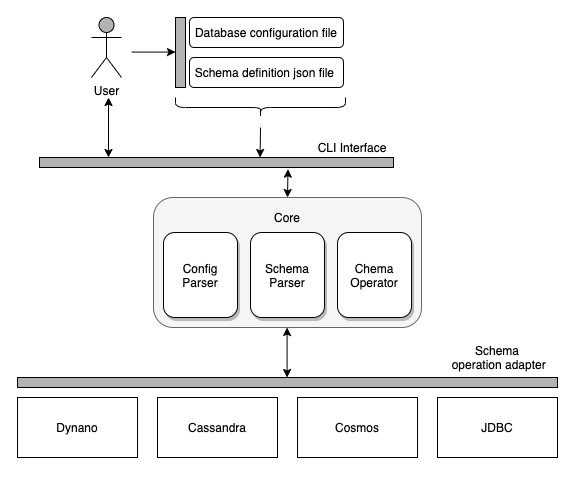

The diagram above was exported from draw.io. Its source (the exported page's mxGraphModel, read from the mxfile embedded in the PNG):
<mxGraphModel dx="1188" dy="595" grid="1" gridSize="10" guides="1" tooltips="1" connect="1" arrows="1" fold="1" page="1" pageScale="1" pageWidth="827" pageHeight="1169" math="0" shadow="0">
  <root>
    <mxCell id="0" />
    <mxCell id="1" parent="0" />
    <mxCell id="iCQVVAERTK4a0G3BCXAU-1" value="Dynano" style="rounded=0;whiteSpace=wrap;html=1;" vertex="1" parent="1">
      <mxGeometry x="70" y="480" width="120" height="60" as="geometry" />
    </mxCell>
    <mxCell id="iCQVVAERTK4a0G3BCXAU-2" value="Cassandra" style="rounded=0;whiteSpace=wrap;html=1;" vertex="1" parent="1">
      <mxGeometry x="210" y="480" width="120" height="60" as="geometry" />
    </mxCell>
    <mxCell id="iCQVVAERTK4a0G3BCXAU-3" value="Cosmos" style="rounded=0;whiteSpace=wrap;html=1;" vertex="1" parent="1">
      <mxGeometry x="350" y="480" width="120" height="60" as="geometry" />
    </mxCell>
    <mxCell id="iCQVVAERTK4a0G3BCXAU-4" value="JDBC" style="rounded=0;whiteSpace=wrap;html=1;" vertex="1" parent="1">
      <mxGeometry x="490" y="480" width="120" height="60" as="geometry" />
    </mxCell>
    <mxCell id="iCQVVAERTK4a0G3BCXAU-6" value="" style="rounded=0;whiteSpace=wrap;html=1;strokeWidth=1;perimeterSpacing=0;fillColor=#B3B3B3;" vertex="1" parent="1">
      <mxGeometry x="92" y="240" width="354" height="10" as="geometry" />
    </mxCell>
    <mxCell id="iCQVVAERTK4a0G3BCXAU-7" value="CLI Interface" style="text;html=1;strokeColor=none;fillColor=none;align=center;verticalAlign=middle;whiteSpace=wrap;rounded=0;" vertex="1" parent="1">
      <mxGeometry x="336" y="220" width="138" height="20" as="geometry" />
    </mxCell>
    <mxCell id="iCQVVAERTK4a0G3BCXAU-8" value="User" style="shape=umlActor;verticalLabelPosition=bottom;verticalAlign=top;html=1;outlineConnect=0;strokeWidth=1;fillColor=#B3B3B3;" vertex="1" parent="1">
      <mxGeometry x="144" y="100" width="30" height="60" as="geometry" />
    </mxCell>
    <mxCell id="iCQVVAERTK4a0G3BCXAU-10" value="" style="endArrow=classic;startArrow=classic;html=1;" edge="1" parent="1">
      <mxGeometry width="50" height="50" relative="1" as="geometry">
        <mxPoint x="161" y="240" as="sourcePoint" />
        <mxPoint x="161" y="180" as="targetPoint" />
      </mxGeometry>
    </mxCell>
    <mxCell id="iCQVVAERTK4a0G3BCXAU-12" value="&lt;font style=&quot;font-size: 12px ; line-height: 120%&quot;&gt;Schema&lt;br&gt;&amp;nbsp;operation adapter&lt;/font&gt;" style="text;html=1;strokeColor=none;fillColor=none;align=center;verticalAlign=middle;whiteSpace=wrap;rounded=0;" vertex="1" parent="1">
      <mxGeometry x="490" y="420" width="120" height="40" as="geometry" />
    </mxCell>
    <mxCell id="iCQVVAERTK4a0G3BCXAU-16" value="Database configuration file" style="rounded=1;whiteSpace=wrap;html=1;strokeWidth=1;align=center;" vertex="1" parent="1">
      <mxGeometry x="242" y="100" width="154" height="30" as="geometry" />
    </mxCell>
    <mxCell id="iCQVVAERTK4a0G3BCXAU-17" value="" style="endArrow=classic;html=1;" edge="1" parent="1">
      <mxGeometry width="50" height="50" relative="1" as="geometry">
        <mxPoint x="184" y="134.58" as="sourcePoint" />
        <mxPoint x="228" y="134.58" as="targetPoint" />
      </mxGeometry>
    </mxCell>
    <mxCell id="iCQVVAERTK4a0G3BCXAU-18" value="" style="endArrow=classic;html=1;" edge="1" parent="1">
      <mxGeometry width="50" height="50" relative="1" as="geometry">
        <mxPoint x="313" y="210" as="sourcePoint" />
        <mxPoint x="312.58" y="240" as="targetPoint" />
      </mxGeometry>
    </mxCell>
    <mxCell id="iCQVVAERTK4a0G3BCXAU-19" value="" style="rounded=1;whiteSpace=wrap;html=1;strokeWidth=1;fillColor=#f5f5f5;strokeColor=#666666;fontColor=#333333;" vertex="1" parent="1">
      <mxGeometry x="206" y="280" width="268" height="130" as="geometry" />
    </mxCell>
    <mxCell id="iCQVVAERTK4a0G3BCXAU-20" value="" style="endArrow=classic;startArrow=classic;html=1;exitX=0.5;exitY=0;exitDx=0;exitDy=0;entryX=0.702;entryY=1.167;entryDx=0;entryDy=0;entryPerimeter=0;" edge="1" parent="1" source="iCQVVAERTK4a0G3BCXAU-19" target="iCQVVAERTK4a0G3BCXAU-6">
      <mxGeometry width="50" height="50" relative="1" as="geometry">
        <mxPoint x="246" y="290" as="sourcePoint" />
        <mxPoint x="339" y="260" as="targetPoint" />
      </mxGeometry>
    </mxCell>
    <mxCell id="iCQVVAERTK4a0G3BCXAU-22" value="" style="rounded=0;whiteSpace=wrap;html=1;strokeWidth=1;fillColor=#B3B3B3;" vertex="1" parent="1">
      <mxGeometry x="70" y="460" width="540" height="10" as="geometry" />
    </mxCell>
    <mxCell id="iCQVVAERTK4a0G3BCXAU-24" value="" style="endArrow=classic;startArrow=classic;html=1;" edge="1" parent="1">
      <mxGeometry width="50" height="50" relative="1" as="geometry">
        <mxPoint x="339.58" y="460" as="sourcePoint" />
        <mxPoint x="339.58" y="410" as="targetPoint" />
      </mxGeometry>
    </mxCell>
    <mxCell id="iCQVVAERTK4a0G3BCXAU-25" value="Schema definition json file&amp;nbsp;" style="rounded=1;whiteSpace=wrap;html=1;strokeWidth=1;align=center;" vertex="1" parent="1">
      <mxGeometry x="242" y="140" width="154" height="30" as="geometry" />
    </mxCell>
    <mxCell id="iCQVVAERTK4a0G3BCXAU-26" style="edgeStyle=orthogonalEdgeStyle;rounded=0;orthogonalLoop=1;jettySize=auto;html=1;exitX=0.5;exitY=1;exitDx=0;exitDy=0;" edge="1" parent="1" source="iCQVVAERTK4a0G3BCXAU-16" target="iCQVVAERTK4a0G3BCXAU-16">
      <mxGeometry relative="1" as="geometry" />
    </mxCell>
    <mxCell id="iCQVVAERTK4a0G3BCXAU-27" value="" style="rounded=0;whiteSpace=wrap;html=1;strokeWidth=1;fillColor=#B3B3B3;" vertex="1" parent="1">
      <mxGeometry x="228" y="100" width="10" height="70" as="geometry" />
    </mxCell>
    <mxCell id="iCQVVAERTK4a0G3BCXAU-30" value="" style="shape=curlyBracket;whiteSpace=wrap;html=1;rounded=1;flipH=1;strokeWidth=1;fillColor=#B3B3B3;direction=north;" vertex="1" parent="1">
      <mxGeometry x="228" y="180" width="170" height="20" as="geometry" />
    </mxCell>
    <mxCell id="iCQVVAERTK4a0G3BCXAU-31" value="Core" style="text;html=1;strokeColor=none;fillColor=none;align=center;verticalAlign=middle;whiteSpace=wrap;rounded=0;" vertex="1" parent="1">
      <mxGeometry x="280" y="290" width="120" height="20" as="geometry" />
    </mxCell>
    <mxCell id="iCQVVAERTK4a0G3BCXAU-32" value="Config Parser" style="rounded=1;whiteSpace=wrap;html=1;strokeWidth=1;shadow=1;glass=0;sketch=0;" vertex="1" parent="1">
      <mxGeometry x="216" y="315" width="74" height="85" as="geometry" />
    </mxCell>
    <mxCell id="iCQVVAERTK4a0G3BCXAU-34" value="Schema Parser" style="rounded=1;whiteSpace=wrap;html=1;strokeWidth=1;shadow=1;" vertex="1" parent="1">
      <mxGeometry x="303" y="315" width="74" height="85" as="geometry" />
    </mxCell>
    <mxCell id="iCQVVAERTK4a0G3BCXAU-35" value="Chema Operator" style="rounded=1;whiteSpace=wrap;html=1;strokeWidth=1;shadow=1;" vertex="1" parent="1">
      <mxGeometry x="390" y="315" width="74" height="85" as="geometry" />
    </mxCell>
  </root>
</mxGraphModel>